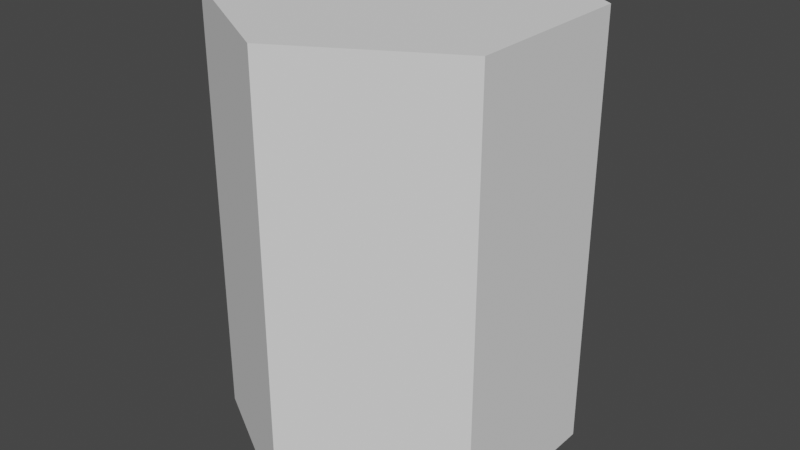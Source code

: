 # Source: Real_hexagon_higher.blend  (saved by Blender 2.93.20; exported with 4.5.12 LTS)
import bpy
from mathutils import Matrix  # noqa: F401  (used for matrix-valued properties, if any)

bpy.ops.wm.read_factory_settings(use_empty=True)
scene = bpy.context.scene
scene.name = 'Scene'

# ---- collections
col_collection = bpy.data.collections.new('Collection'); scene.collection.children.link(col_collection)

# ---- world
world_world = bpy.data.worlds.new('World'); scene.world = world_world
world_world.use_nodes = True; world_world.node_tree.nodes.clear()
_N = world_world.node_tree.nodes; _L = world_world.node_tree.links
n0 = _N.new('ShaderNodeOutputWorld'); n0.name = 'World Output'; n0.location = (300, 300)
n1 = _N.new('ShaderNodeBackground'); n1.name = 'Background'; n1.location = (10, 300)
n1.inputs[0].default_value = (0.05088, 0.05088, 0.05088, 1.0)
_L.new(n1.outputs[0], n0.inputs[0])
n0.is_active_output = True
world_world.color = (0.05088, 0.05088, 0.05088)
world_world.use_sun_shadow = False
world_world.sun_shadow_jitter_overblur = 0.0

# ---- meshes
me_cylinder = bpy.data.meshes.new('Cylinder')
me_cylinder.from_pydata([(0.0, 1.0, -1.25), (0.0, 1.0, 1.25), (0.866, 0.5, -1.25), (0.866, 0.5, 1.25), (0.866, -0.5, -1.25), (0.866, -0.5, 1.25), (-8.742e-08, -1.0, -1.25), (-8.742e-08, -1.0, 1.25), (-0.866, -0.5, -1.25), (-0.866, -0.5, 1.25), (-0.866, 0.5, -1.25), (-0.866, 0.5, 1.25)], [], [(0, 1, 3, 2), (2, 3, 5, 4), (4, 5, 7, 6), (6, 7, 9, 8), (3, 1, 11, 9, 7, 5), (8, 9, 11, 10), (10, 11, 1, 0), (0, 2, 4, 6, 8, 10)])
_uv = me_cylinder.uv_layers.new(name='UVMap')
_uv.uv.foreach_set('vector', [1.0, 0.5, 1.0, 1.0, 0.8333, 1.0, 0.8333, 0.5, 0.8333, 0.5, 0.8333, 1.0, 0.6667, 1.0, 0.6667, 0.5, 0.6667, 0.5, 0.6667, 1.0, 0.5, 1.0, 0.5, 0.5, 0.5, 0.5, 0.5, 1.0, 0.3333, 1.0, 0.3333, 0.5, 0.4578, 0.37, 0.25, 0.49, 0.04215, 0.37, 0.04215, 0.13, 0.25, 0.01, 0.4578, 0.13, 0.3333, 0.5, 0.3333, 1.0, 0.1667, 1.0, 0.1667, 0.5, 0.1667, 0.5, 0.1667, 1.0, -8.941e-08, 1.0, -8.941e-08, 0.5, 0.75, 0.49, 0.9578, 0.37, 0.9578, 0.13, 0.75, 0.01, 0.5422, 0.13, 0.5422, 0.37])
me_cylinder.use_remesh_fix_poles = True
me_cylinder.use_remesh_preserve_attributes = False
me_cylinder.update()

# ---- objects
ob_cylinder = bpy.data.objects.new('Cylinder', me_cylinder)

# ---- transforms, parenting, visibility, modifiers, constraints
ob_cylinder.location = (0.0, 0.0, 0.0)

# ---- collection membership
col_collection.objects.link(ob_cylinder)

# ---- scene / render settings (as saved in the file)
scene.frame_start = 1; scene.frame_end = 250; scene.frame_set(1)
scene.render.engine = 'BLENDER_EEVEE_NEXT'
scene.cycles.use_denoising = False
scene.cycles.samples = 128
scene.cycles.sampling_pattern = 'TABULATED_SOBOL'
scene.cycles.use_adaptive_sampling = False
scene.cycles.use_light_tree = False
scene.view_settings.view_transform = 'Filmic'
bpy.context.view_layer.update()

# ---- added for rendering (the .blend has no active camera and no usable light): camera, sun
cam_auto = bpy.data.cameras.new('AutoCamera')
cam_auto.lens = 50.0
cam_auto.sensor_width = 36.0
cam_auto.clip_end = 1000.0
ob_auto_camera = bpy.data.objects.new('AutoCamera', cam_auto)
scene.collection.objects.link(ob_auto_camera)
ob_auto_camera.location = (3.36787, -4.04144, 2.69429)
ob_auto_camera.rotation_euler = (1.09748, -7.21219e-08, 0.694738)
scene.camera = ob_auto_camera
light_auto_sun = bpy.data.lights.new('AutoSun', 'SUN')
light_auto_sun.energy = 3.0
light_auto_sun.angle = 0.0523599
ob_auto_sun = bpy.data.objects.new('AutoSun', light_auto_sun)
scene.collection.objects.link(ob_auto_sun)
ob_auto_sun.rotation_euler = (0.872665, 0.174533, 0.523599)
bpy.context.view_layer.update()
